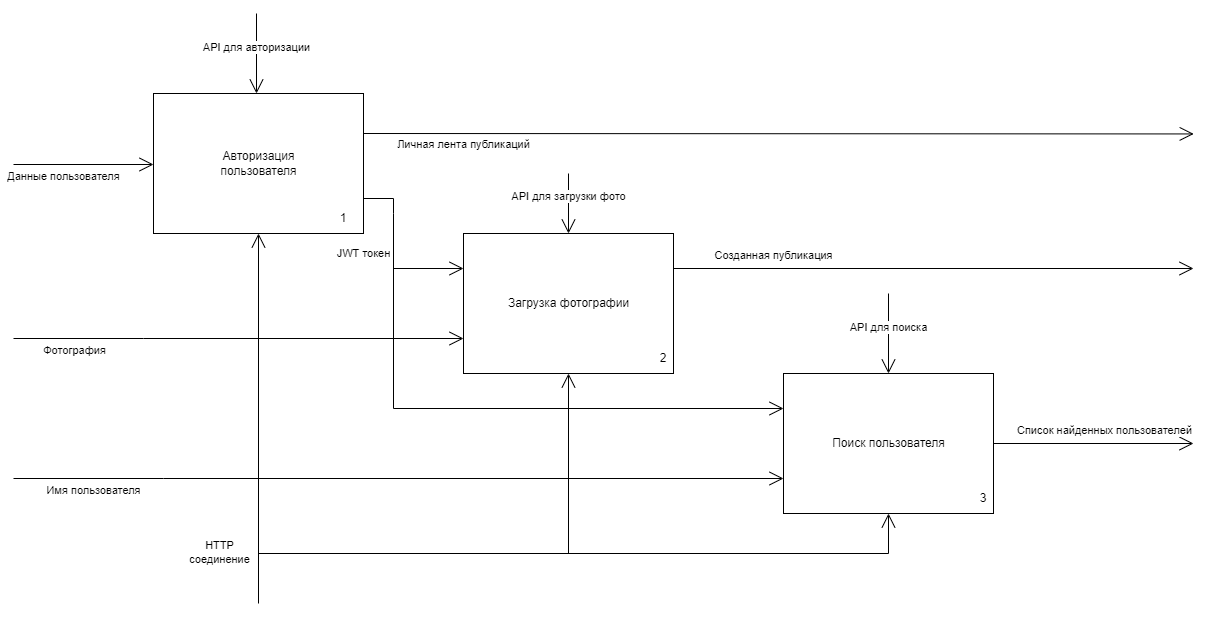

The diagram above was exported from draw.io. Its source (the exported page's mxGraphModel, read from the mxfile embedded in the PNG):
<mxGraphModel dx="1195" dy="663" grid="1" gridSize="10" guides="1" tooltips="1" connect="1" arrows="1" fold="1" page="1" pageScale="1" pageWidth="827" pageHeight="1169" background="#ffffff" math="0" shadow="0">
  <root>
    <mxCell id="0" />
    <mxCell id="1" parent="0" />
    <mxCell id="ZqPg1KeDPhG4Br2Tk4rK-1" value="Авторизация &lt;br&gt;пользователя" style="html=1;" parent="1" vertex="1">
      <mxGeometry x="330" y="100" width="210" height="140" as="geometry" />
    </mxCell>
    <mxCell id="ZqPg1KeDPhG4Br2Tk4rK-2" value="" style="endArrow=open;endFill=1;endSize=12;html=1;rounded=0;entryX=0;entryY=0.75;entryDx=0;entryDy=0;" parent="1" edge="1">
      <mxGeometry width="160" relative="1" as="geometry">
        <mxPoint x="190" y="171" as="sourcePoint" />
        <mxPoint x="330" y="171" as="targetPoint" />
        <Array as="points">
          <mxPoint x="190" y="171" />
        </Array>
      </mxGeometry>
    </mxCell>
    <mxCell id="ZqPg1KeDPhG4Br2Tk4rK-3" value="Данные пользователя" style="edgeLabel;html=1;align=center;verticalAlign=middle;resizable=0;points=[];" parent="ZqPg1KeDPhG4Br2Tk4rK-2" vertex="1" connectable="0">
      <mxGeometry x="0.1243" y="2" relative="1" as="geometry">
        <mxPoint x="-29" y="14" as="offset" />
      </mxGeometry>
    </mxCell>
    <mxCell id="ZqPg1KeDPhG4Br2Tk4rK-6" value="" style="endArrow=open;endFill=1;endSize=12;html=1;rounded=0;" parent="1" edge="1">
      <mxGeometry width="160" relative="1" as="geometry">
        <mxPoint x="433" y="20" as="sourcePoint" />
        <mxPoint x="433" y="100.00000000000006" as="targetPoint" />
      </mxGeometry>
    </mxCell>
    <mxCell id="ZqPg1KeDPhG4Br2Tk4rK-7" value="API для авторизации" style="edgeLabel;html=1;align=center;verticalAlign=middle;resizable=0;points=[];" parent="ZqPg1KeDPhG4Br2Tk4rK-6" vertex="1" connectable="0">
      <mxGeometry x="0.1243" y="2" relative="1" as="geometry">
        <mxPoint x="-2" y="-11" as="offset" />
      </mxGeometry>
    </mxCell>
    <mxCell id="ZqPg1KeDPhG4Br2Tk4rK-8" value="" style="endArrow=open;endFill=1;endSize=12;html=1;rounded=0;exitX=1;exitY=0.75;exitDx=0;exitDy=0;entryX=0;entryY=0.25;entryDx=0;entryDy=0;" parent="1" source="ZqPg1KeDPhG4Br2Tk4rK-1" target="ZqPg1KeDPhG4Br2Tk4rK-10" edge="1">
      <mxGeometry width="160" relative="1" as="geometry">
        <mxPoint x="210" y="155" as="sourcePoint" />
        <mxPoint x="630" y="135" as="targetPoint" />
        <Array as="points">
          <mxPoint x="570" y="205" />
          <mxPoint x="570" y="220" />
          <mxPoint x="570" y="275" />
        </Array>
      </mxGeometry>
    </mxCell>
    <mxCell id="ZqPg1KeDPhG4Br2Tk4rK-9" value="JWT токен" style="edgeLabel;html=1;align=center;verticalAlign=middle;resizable=0;points=[];" parent="ZqPg1KeDPhG4Br2Tk4rK-8" vertex="1" connectable="0">
      <mxGeometry x="0.1243" y="2" relative="1" as="geometry">
        <mxPoint x="-32" y="-11" as="offset" />
      </mxGeometry>
    </mxCell>
    <mxCell id="ZqPg1KeDPhG4Br2Tk4rK-10" value="Загрузка фотографии" style="html=1;" parent="1" vertex="1">
      <mxGeometry x="640" y="240" width="210" height="140" as="geometry" />
    </mxCell>
    <mxCell id="ZqPg1KeDPhG4Br2Tk4rK-11" value="Поиск пользователя" style="html=1;" parent="1" vertex="1">
      <mxGeometry x="960" y="380" width="210" height="140" as="geometry" />
    </mxCell>
    <mxCell id="ZqPg1KeDPhG4Br2Tk4rK-12" value="" style="endArrow=open;endFill=1;endSize=12;html=1;rounded=0;" parent="1" target="ZqPg1KeDPhG4Br2Tk4rK-10" edge="1">
      <mxGeometry width="160" relative="1" as="geometry">
        <mxPoint x="745" y="180" as="sourcePoint" />
        <mxPoint x="445" y="110" as="targetPoint" />
      </mxGeometry>
    </mxCell>
    <mxCell id="ZqPg1KeDPhG4Br2Tk4rK-13" value="API для загрузки фото" style="edgeLabel;html=1;align=center;verticalAlign=middle;resizable=0;points=[];" parent="ZqPg1KeDPhG4Br2Tk4rK-12" vertex="1" connectable="0">
      <mxGeometry x="0.1243" y="2" relative="1" as="geometry">
        <mxPoint x="-2" y="-11" as="offset" />
      </mxGeometry>
    </mxCell>
    <mxCell id="ZqPg1KeDPhG4Br2Tk4rK-14" value="" style="endArrow=open;endFill=1;endSize=12;html=1;rounded=0;" parent="1" target="ZqPg1KeDPhG4Br2Tk4rK-11" edge="1">
      <mxGeometry width="160" relative="1" as="geometry">
        <mxPoint x="1065" y="300" as="sourcePoint" />
        <mxPoint x="455" y="120" as="targetPoint" />
      </mxGeometry>
    </mxCell>
    <mxCell id="ZqPg1KeDPhG4Br2Tk4rK-15" value="API для поиска" style="edgeLabel;html=1;align=center;verticalAlign=middle;resizable=0;points=[];" parent="ZqPg1KeDPhG4Br2Tk4rK-14" vertex="1" connectable="0">
      <mxGeometry x="0.1243" y="2" relative="1" as="geometry">
        <mxPoint x="-2" y="-11" as="offset" />
      </mxGeometry>
    </mxCell>
    <mxCell id="ZqPg1KeDPhG4Br2Tk4rK-16" value="" style="endArrow=open;endFill=1;endSize=12;html=1;rounded=0;entryX=0;entryY=0.25;entryDx=0;entryDy=0;" parent="1" target="ZqPg1KeDPhG4Br2Tk4rK-11" edge="1">
      <mxGeometry width="160" relative="1" as="geometry">
        <mxPoint x="570" y="260" as="sourcePoint" />
        <mxPoint x="340" y="215" as="targetPoint" />
        <Array as="points">
          <mxPoint x="570" y="415" />
        </Array>
      </mxGeometry>
    </mxCell>
    <mxCell id="ZqPg1KeDPhG4Br2Tk4rK-18" value="" style="endArrow=open;endFill=1;endSize=12;html=1;rounded=0;entryX=0;entryY=0.75;entryDx=0;entryDy=0;" parent="1" target="ZqPg1KeDPhG4Br2Tk4rK-10" edge="1">
      <mxGeometry width="160" relative="1" as="geometry">
        <mxPoint x="190" y="345" as="sourcePoint" />
        <mxPoint x="630" y="350" as="targetPoint" />
        <Array as="points">
          <mxPoint x="320" y="345" />
        </Array>
      </mxGeometry>
    </mxCell>
    <mxCell id="ZqPg1KeDPhG4Br2Tk4rK-19" value="Фотография" style="edgeLabel;html=1;align=center;verticalAlign=middle;resizable=0;points=[];" parent="ZqPg1KeDPhG4Br2Tk4rK-18" vertex="1" connectable="0">
      <mxGeometry x="0.1243" y="2" relative="1" as="geometry">
        <mxPoint x="-193" y="14" as="offset" />
      </mxGeometry>
    </mxCell>
    <mxCell id="ZqPg1KeDPhG4Br2Tk4rK-20" value="" style="endArrow=open;endFill=1;endSize=12;html=1;rounded=0;entryX=0;entryY=0.75;entryDx=0;entryDy=0;" parent="1" target="ZqPg1KeDPhG4Br2Tk4rK-11" edge="1">
      <mxGeometry width="160" relative="1" as="geometry">
        <mxPoint x="190" y="485" as="sourcePoint" />
        <mxPoint x="650" y="355" as="targetPoint" />
        <Array as="points">
          <mxPoint x="340" y="485" />
        </Array>
      </mxGeometry>
    </mxCell>
    <mxCell id="ZqPg1KeDPhG4Br2Tk4rK-21" value="Имя пользователя" style="edgeLabel;html=1;align=center;verticalAlign=middle;resizable=0;points=[];" parent="ZqPg1KeDPhG4Br2Tk4rK-20" vertex="1" connectable="0">
      <mxGeometry x="0.1243" y="2" relative="1" as="geometry">
        <mxPoint x="-353" y="14" as="offset" />
      </mxGeometry>
    </mxCell>
    <mxCell id="ZqPg1KeDPhG4Br2Tk4rK-22" value="" style="endArrow=open;endFill=1;endSize=12;html=1;rounded=0;exitX=1;exitY=0.25;exitDx=0;exitDy=0;" parent="1" source="ZqPg1KeDPhG4Br2Tk4rK-10" edge="1">
      <mxGeometry width="160" relative="1" as="geometry">
        <mxPoint x="200" y="145" as="sourcePoint" />
        <mxPoint x="1370" y="275" as="targetPoint" />
      </mxGeometry>
    </mxCell>
    <mxCell id="ZqPg1KeDPhG4Br2Tk4rK-23" value="Созданная публикация" style="edgeLabel;html=1;align=center;verticalAlign=middle;resizable=0;points=[];" parent="ZqPg1KeDPhG4Br2Tk4rK-22" vertex="1" connectable="0">
      <mxGeometry x="0.1243" y="2" relative="1" as="geometry">
        <mxPoint x="-193" y="-11" as="offset" />
      </mxGeometry>
    </mxCell>
    <mxCell id="ZqPg1KeDPhG4Br2Tk4rK-24" value="" style="endArrow=open;endFill=1;endSize=12;html=1;rounded=0;" parent="1" source="ZqPg1KeDPhG4Br2Tk4rK-11" edge="1">
      <mxGeometry width="160" relative="1" as="geometry">
        <mxPoint x="860" y="285" as="sourcePoint" />
        <mxPoint x="1370" y="450" as="targetPoint" />
      </mxGeometry>
    </mxCell>
    <mxCell id="ZqPg1KeDPhG4Br2Tk4rK-25" value="Список найденных пользователей" style="edgeLabel;html=1;align=center;verticalAlign=middle;resizable=0;points=[];" parent="ZqPg1KeDPhG4Br2Tk4rK-24" vertex="1" connectable="0">
      <mxGeometry x="0.1243" y="2" relative="1" as="geometry">
        <mxPoint x="-2" y="-11" as="offset" />
      </mxGeometry>
    </mxCell>
    <mxCell id="ZqPg1KeDPhG4Br2Tk4rK-28" value="" style="endArrow=open;endFill=1;endSize=12;html=1;rounded=0;exitX=0.999;exitY=0.354;exitDx=0;exitDy=0;exitPerimeter=0;" parent="1" edge="1">
      <mxGeometry width="160" relative="1" as="geometry">
        <mxPoint x="540" y="140.00000000000006" as="sourcePoint" />
        <mxPoint x="1370.21" y="140.44" as="targetPoint" />
      </mxGeometry>
    </mxCell>
    <mxCell id="ZqPg1KeDPhG4Br2Tk4rK-29" value="Личная лента публикаций" style="edgeLabel;html=1;align=center;verticalAlign=middle;resizable=0;points=[];" parent="ZqPg1KeDPhG4Br2Tk4rK-28" vertex="1" connectable="0">
      <mxGeometry x="0.1243" y="2" relative="1" as="geometry">
        <mxPoint x="-367" y="12" as="offset" />
      </mxGeometry>
    </mxCell>
    <mxCell id="NRTj0iIsLuX37RaXcoZM-1" value="1" style="text;html=1;strokeColor=none;fillColor=none;align=center;verticalAlign=middle;whiteSpace=wrap;rounded=0;" parent="1" vertex="1">
      <mxGeometry x="490" y="210" width="60" height="30" as="geometry" />
    </mxCell>
    <mxCell id="NRTj0iIsLuX37RaXcoZM-2" value="2" style="text;html=1;strokeColor=none;fillColor=none;align=center;verticalAlign=middle;whiteSpace=wrap;rounded=0;" parent="1" vertex="1">
      <mxGeometry x="810" y="350" width="60" height="30" as="geometry" />
    </mxCell>
    <mxCell id="NRTj0iIsLuX37RaXcoZM-3" value="3" style="text;html=1;strokeColor=none;fillColor=none;align=center;verticalAlign=middle;whiteSpace=wrap;rounded=0;" parent="1" vertex="1">
      <mxGeometry x="1130" y="490" width="60" height="30" as="geometry" />
    </mxCell>
    <mxCell id="NRTj0iIsLuX37RaXcoZM-12" value="HTTP &lt;br&gt;соединение" style="edgeLabel;html=1;align=center;verticalAlign=middle;resizable=0;points=[];" parent="1" vertex="1" connectable="0">
      <mxGeometry x="400" y="365.00190476190477" as="geometry">
        <mxPoint x="-4" y="194" as="offset" />
      </mxGeometry>
    </mxCell>
    <mxCell id="NRTj0iIsLuX37RaXcoZM-15" value="" style="endArrow=open;html=1;rounded=0;entryX=0.5;entryY=1;entryDx=0;entryDy=0;endFill=0;endSize=12;" parent="1" target="ZqPg1KeDPhG4Br2Tk4rK-1" edge="1">
      <mxGeometry width="50" height="50" relative="1" as="geometry">
        <mxPoint x="435" y="610" as="sourcePoint" />
        <mxPoint x="520" y="420" as="targetPoint" />
      </mxGeometry>
    </mxCell>
    <mxCell id="NRTj0iIsLuX37RaXcoZM-16" value="" style="endArrow=open;html=1;rounded=0;endFill=0;endSize=12;entryX=0.5;entryY=1;entryDx=0;entryDy=0;" parent="1" target="ZqPg1KeDPhG4Br2Tk4rK-11" edge="1">
      <mxGeometry width="50" height="50" relative="1" as="geometry">
        <mxPoint x="435" y="560" as="sourcePoint" />
        <mxPoint x="1070" y="560" as="targetPoint" />
        <Array as="points">
          <mxPoint x="1065" y="560" />
        </Array>
      </mxGeometry>
    </mxCell>
    <mxCell id="NRTj0iIsLuX37RaXcoZM-17" value="" style="endArrow=open;html=1;rounded=0;entryX=0.5;entryY=1;entryDx=0;entryDy=0;endSize=12;endFill=0;" parent="1" target="ZqPg1KeDPhG4Br2Tk4rK-10" edge="1">
      <mxGeometry width="50" height="50" relative="1" as="geometry">
        <mxPoint x="745" y="560" as="sourcePoint" />
        <mxPoint x="710" y="420" as="targetPoint" />
      </mxGeometry>
    </mxCell>
  </root>
</mxGraphModel>